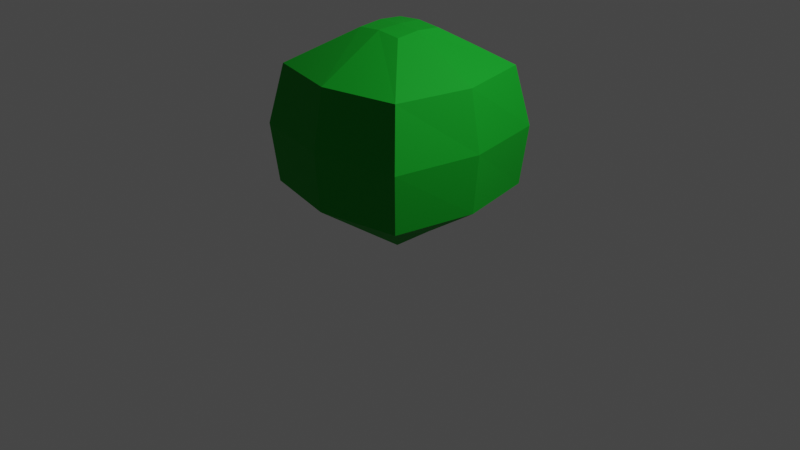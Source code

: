# Source: bush.blend  (saved by Blender 2.82.7; exported with 4.5.12 LTS)
import bpy
from mathutils import Matrix  # noqa: F401  (used for matrix-valued properties, if any)

bpy.ops.wm.read_factory_settings(use_empty=True)
scene = bpy.context.scene
scene.name = 'Scene'

# ---- collections
col_collection = bpy.data.collections.new('Collection'); scene.collection.children.link(col_collection)

# ---- materials (node trees are filled in below, after node groups)
mat_bush = bpy.data.materials.new('bush')
mat_bush.alpha_threshold = 0.0
mat_bush.use_transparent_shadow = False
mat_bush.line_color = (0.0, 0.0, 0.0, 1.0)

# ---- material node trees
mat_bush.use_nodes = True; mat_bush.node_tree.nodes.clear()
_N = mat_bush.node_tree.nodes; _L = mat_bush.node_tree.links
n0 = _N.new('ShaderNodeOutputMaterial'); n0.name = 'Material Output'; n0.location = (300, 300)
n1 = _N.new('ShaderNodeBsdfPrincipled'); n1.name = 'Principled BSDF'; n1.location = (10, 300)
n1.distribution = 'GGX'
n1.subsurface_method = 'BURLEY'
n1.inputs[0].default_value = (0.0, 0.3264, 0.01316, 1.0)
n1.inputs[2].default_value = 0.8083
n1.inputs[3].default_value = 1.45
n1.inputs[13].default_value = 0.3333
n1.inputs[27].default_value = (0.0, 0.0, 0.0, 1.0)
n1.inputs[28].default_value = 1.0
_L.new(n1.outputs[0], n0.inputs[0])
n0.is_active_output = True

# ---- world
world_world = bpy.data.worlds.new('World'); scene.world = world_world
world_world.use_nodes = True; world_world.node_tree.nodes.clear()
_N = world_world.node_tree.nodes; _L = world_world.node_tree.links
n0 = _N.new('ShaderNodeOutputWorld'); n0.name = 'World Output'; n0.location = (300, 300)
n1 = _N.new('ShaderNodeBackground'); n1.name = 'Background'; n1.location = (10, 300)
n1.inputs[0].default_value = (0.05088, 0.05088, 0.05088, 1.0)
_L.new(n1.outputs[0], n0.inputs[0])
n0.is_active_output = True
world_world.color = (0.05088, 0.05088, 0.05088)
world_world.use_sun_shadow = False
world_world.sun_shadow_jitter_overblur = 0.0

# ---- cameras
cam_camera = bpy.data.cameras.new('Camera')
cam_camera.clip_end = 100.0
cam_camera.ortho_scale = 7.314

# ---- lights
light_light = bpy.data.lights.new('Light', 'POINT')
light_light.transmission_factor = 0.0
light_light.energy = 1000.0
light_light.shadow_soft_size = 0.1
light_light.shadow_maximum_resolution = 0.006
light_light.use_absolute_resolution = True

# ---- meshes
me_cube = bpy.data.meshes.new('Cube')
me_cube.from_pydata([(0.2557, 0.2557, 1.994), (0.4298, 0.4298, 0.01595), (0.2557, -0.2557, 1.994), (0.4298, -0.4298, 0.01595), (-0.2557, 0.2557, 1.994), (-0.4298, 0.4298, 0.01595), (-0.2557, -0.2557, 1.994), (-0.4298, -0.4298, 0.01595), (0.8943, 0.8943, 1.024), (-0.8943, -0.8943, 1.024), (0.8943, -0.8943, 1.024), (-0.8943, 0.8943, 1.024), (-0.7803, -0.7803, 1.635), (0.7803, 0.7803, 1.635), (0.7803, -0.7803, 1.635), (-0.7803, 0.7803, 1.635), (0.8404, 0.8404, 0.4091), (0.8404, -0.8404, 0.4091), (-0.8404, 0.8404, 0.4091), (-0.8404, -0.8404, 0.4091), (0.0, 0.4298, 0.01595), (0.0, -0.2557, 2.016), (0.0, -0.4298, 0.01595), (0.0, 0.2557, 2.016), (0.0, 1.097, 1.024), (0.0, -1.069, 1.024), (0.0, 0.9827, 1.635), (0.0, -0.9554, 1.635), (0.0, -1.015, 0.4091), (0.0, 1.043, 0.4091), (-0.4298, 0.0, 0.01595), (0.2557, 0.0, 2.016), (-0.2557, 0.0, 2.016), (0.4298, 0.0, 0.01595), (1.064, 0.0, 1.024), (-1.064, 0.0, 1.024), (0.9499, 0.0, 1.635), (-0.9499, 0.0, 1.635), (-1.01, 0.0, 0.4091), (1.01, 0.0, 0.4091), (0.0, 0.0, 0.01595), (0.0, 0.0, 2.027)], [], [(41, 32, 6, 21), (27, 21, 6, 12), (37, 32, 4, 15), (40, 33, 3, 22), (36, 31, 2, 14), (26, 23, 0, 13), (29, 24, 8, 16), (39, 34, 10, 17), (38, 35, 11, 18), (28, 25, 9, 19), (24, 26, 13, 8), (34, 36, 14, 10), (35, 37, 15, 11), (25, 27, 12, 9), (22, 28, 19, 7), (30, 38, 18, 5), (33, 39, 17, 3), (20, 29, 16, 1), (5, 18, 29, 20), (3, 17, 28, 22), (10, 14, 27, 25), (11, 15, 26, 24), (17, 10, 25, 28), (18, 11, 24, 29), (15, 4, 23, 26), (30, 40, 22, 7), (14, 2, 21, 27), (31, 41, 21, 2), (0, 23, 41, 31), (5, 20, 40, 30), (1, 16, 39, 33), (7, 19, 38, 30), (9, 12, 37, 35), (8, 13, 36, 34), (19, 9, 35, 38), (16, 8, 34, 39), (13, 0, 31, 36), (20, 1, 33, 40), (12, 6, 32, 37), (23, 4, 32, 41)])
_uv = me_cube.uv_layers.new(name='UVMap')
_uv.uv.foreach_set('vector', [0.75, 0.625, 0.875, 0.625, 0.875, 0.75, 0.75, 0.75, 0.5631, 0.875, 0.625, 0.875, 0.625, 1.0, 0.5631, 1.0, 0.5631, 0.125, 0.625, 0.125, 0.625, 0.25, 0.5631, 0.25, 0.25, 0.625, 0.375, 0.625, 0.375, 0.75, 0.25, 0.75, 0.5631, 0.625, 0.625, 0.625, 0.625, 0.75, 0.5631, 0.75, 0.5631, 0.375, 0.625, 0.375, 0.625, 0.5, 0.5631, 0.5, 0.4319, 0.375, 0.498, 0.375, 0.498, 0.5, 0.4319, 0.5, 0.4319, 0.625, 0.498, 0.625, 0.498, 0.75, 0.4319, 0.75, 0.4319, 0.125, 0.498, 0.125, 0.498, 0.25, 0.4319, 0.25, 0.4319, 0.875, 0.498, 0.875, 0.498, 1.0, 0.4319, 1.0, 0.498, 0.375, 0.5631, 0.375, 0.5631, 0.5, 0.498, 0.5, 0.498, 0.625, 0.5631, 0.625, 0.5631, 0.75, 0.498, 0.75, 0.498, 0.125, 0.5631, 0.125, 0.5631, 0.25, 0.498, 0.25, 0.498, 0.875, 0.5631, 0.875, 0.5631, 1.0, 0.498, 1.0, 0.375, 0.875, 0.4319, 0.875, 0.4319, 1.0, 0.375, 1.0, 0.375, 0.125, 0.4319, 0.125, 0.4319, 0.25, 0.375, 0.25, 0.375, 0.625, 0.4319, 0.625, 0.4319, 0.75, 0.375, 0.75, 0.375, 0.375, 0.4319, 0.375, 0.4319, 0.5, 0.375, 0.5, 0.375, 0.25, 0.4319, 0.25, 0.4319, 0.375, 0.375, 0.375, 0.375, 0.75, 0.4319, 0.75, 0.4319, 0.875, 0.375, 0.875, 0.498, 0.75, 0.5631, 0.75, 0.5631, 0.875, 0.498, 0.875, 0.498, 0.25, 0.5631, 0.25, 0.5631, 0.375, 0.498, 0.375, 0.4319, 0.75, 0.498, 0.75, 0.498, 0.875, 0.4319, 0.875, 0.4319, 0.25, 0.498, 0.25, 0.498, 0.375, 0.4319, 0.375, 0.5631, 0.25, 0.625, 0.25, 0.625, 0.375, 0.5631, 0.375, 0.125, 0.625, 0.25, 0.625, 0.25, 0.75, 0.125, 0.75, 0.5631, 0.75, 0.625, 0.75, 0.625, 0.875, 0.5631, 0.875, 0.625, 0.625, 0.75, 0.625, 0.75, 0.75, 0.625, 0.75, 0.625, 0.5, 0.75, 0.5, 0.75, 0.625, 0.625, 0.625, 0.125, 0.5, 0.25, 0.5, 0.25, 0.625, 0.125, 0.625, 0.375, 0.5, 0.4319, 0.5, 0.4319, 0.625, 0.375, 0.625, 0.375, 0.0, 0.4319, 0.0, 0.4319, 0.125, 0.375, 0.125, 0.498, 0.0, 0.5631, 0.0, 0.5631, 0.125, 0.498, 0.125, 0.498, 0.5, 0.5631, 0.5, 0.5631, 0.625, 0.498, 0.625, 0.4319, 0.0, 0.498, 0.0, 0.498, 0.125, 0.4319, 0.125, 0.4319, 0.5, 0.498, 0.5, 0.498, 0.625, 0.4319, 0.625, 0.5631, 0.5, 0.625, 0.5, 0.625, 0.625, 0.5631, 0.625, 0.25, 0.5, 0.375, 0.5, 0.375, 0.625, 0.25, 0.625, 0.5631, 0.0, 0.625, 0.0, 0.625, 0.125, 0.5631, 0.125, 0.75, 0.5, 0.875, 0.5, 0.875, 0.625, 0.75, 0.625])
me_cube.materials.append(mat_bush)
me_cube.use_remesh_preserve_volume = False
me_cube.use_remesh_preserve_attributes = False
me_cube.use_mirror_vertex_groups = False
me_cube.update()

# ---- objects
ob_cube = bpy.data.objects.new('Cube', me_cube)
ob_light = bpy.data.objects.new('Light', light_light)
ob_camera = bpy.data.objects.new('Camera', cam_camera)

# ---- transforms, parenting, visibility, modifiers, constraints
ob_cube.location = (0.0, 0.0, 0.0)
ob_cube.lock_rotations_4d = False
ob_cube.empty_display_type = 'ARROWS'
ob_cube.lineart.crease_threshold = 0.0
ob_light.location = (4.076, 1.005, 5.904)
ob_light.rotation_euler = (0.6503, 0.05522, 1.866)
ob_light.lock_rotations_4d = False
ob_light.empty_display_type = 'ARROWS'
ob_light.color = (0.0, 0.0, 0.0, 0.0)
ob_light.lineart.crease_threshold = 0.0
ob_camera.location = (7.359, -6.926, 4.958)
ob_camera.rotation_euler = (1.109, 0.0, 0.8149)
ob_camera.lock_rotations_4d = False
ob_camera.empty_display_type = 'ARROWS'
ob_camera.color = (0.0, 0.0, 0.0, 0.0)
ob_camera.display_type = 'WIRE'
ob_camera.lineart.crease_threshold = 0.0

# ---- collection membership
col_collection.objects.link(ob_cube)
col_collection.objects.link(ob_light)
col_collection.objects.link(ob_camera)

# ---- scene / render settings (as saved in the file)
scene.camera = ob_camera
scene.frame_start = 1; scene.frame_end = 250; scene.frame_set(1)
scene.render.engine = 'BLENDER_EEVEE_NEXT'
scene.cycles.use_denoising = False
scene.cycles.samples = 128
scene.cycles.sampling_pattern = 'TABULATED_SOBOL'
scene.cycles.use_adaptive_sampling = False
scene.cycles.use_light_tree = False
scene.view_settings.view_transform = 'Filmic'
bpy.context.view_layer.update()
